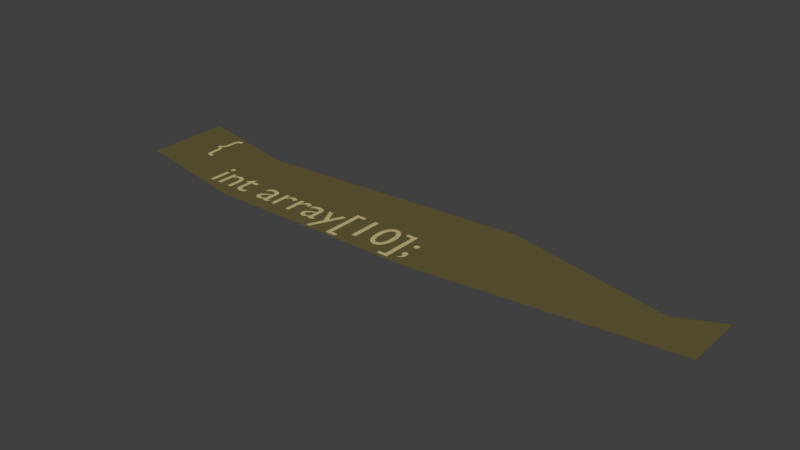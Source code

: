 # Source: 4.blend  (saved by Blender 2.78.0; exported with 4.5.12 LTS)
import bpy
from mathutils import Matrix  # noqa: F401  (used for matrix-valued properties, if any)

bpy.ops.wm.read_factory_settings(use_empty=True)
scene = bpy.context.scene
scene.name = 'Scene'

# ---- collections
col_collection_1 = bpy.data.collections.new('Collection 1'); scene.collection.children.link(col_collection_1)

# ---- materials (node trees are filled in below, after node groups)
mat_material_009 = bpy.data.materials.new('Material.009')
mat_material_009.alpha_threshold = 0.0
mat_material_009.use_transparent_shadow = False
mat_material_009.diffuse_color = (0.5395, 0.4621, 0.2232, 1.0)
mat_material_009.roughness = 0.5
mat_material_010 = bpy.data.materials.new('Material.010')
mat_material_010.alpha_threshold = 0.0
mat_material_010.use_transparent_shadow = False
mat_material_010.diffuse_color = (0.1274, 0.1046, 0.0382, 1.0)
mat_material_010.roughness = 0.5

# ---- material node trees

# ---- world
world_world = bpy.data.worlds.new('World'); scene.world = world_world
world_world.color = (0.05088, 0.05088, 0.05088)
world_world.use_sun_shadow = False
world_world.sun_shadow_jitter_overblur = 0.0
world_world.cycles.sampling_method = 'MANUAL'

# ---- meshes
me_mesh_009 = bpy.data.meshes.new('Mesh.009')
me_mesh_009.from_pydata([(6.361, -4.602, 0.0), (6.36, -4.594, 0.0), (6.359, -4.586, 0.0), (6.356, -4.579, 0.0), (6.353, -4.572, 0.0), (6.348, -4.565, 0.0), (6.343, -4.56, 0.0), (6.338, -4.555, 0.0), (6.331, -4.55, 0.0), (6.324, -4.547, 0.0), (6.317, -4.544, 0.0), (6.309, -4.543, 0.0), (6.301, -4.542, 0.0), (6.293, -4.543, 0.0), (6.285, -4.544, 0.0), (6.278, -4.547, 0.0), (6.271, -4.55, 0.0), (6.264, -4.555, 0.0), (6.259, -4.56, 0.0), (6.254, -4.565, 0.0), (6.249, -4.572, 0.0), (6.246, -4.579, 0.0), (6.243, -4.586, 0.0), (6.242, -4.594, 0.0), (6.241, -4.602, 0.0), (6.242, -4.61, 0.0), (6.243, -4.618, 0.0), (6.246, -4.625, 0.0), (6.249, -4.632, 0.0), (6.254, -4.639, 0.0), (6.259, -4.644, 0.0), (6.264, -4.649, 0.0), (6.271, -4.654, 0.0), (6.278, -4.657, 0.0), (6.285, -4.66, 0.0), (6.293, -4.661, 0.0), (6.301, -4.662, 0.0), (6.309, -4.661, 0.0), (6.317, -4.66, 0.0), (6.324, -4.657, 0.0), (6.331, -4.654, 0.0), (6.338, -4.649, 0.0), (6.343, -4.644, 0.0), (6.348, -4.639, 0.0), (6.353, -4.632, 0.0), (6.356, -4.625, 0.0), (6.359, -4.618, 0.0), (6.36, -4.61, 0.0), (6.253, -5.115, 0.0), (6.271, -5.109, 0.0), (6.287, -5.101, 0.0), (6.302, -5.092, 0.0), (6.315, -5.082, 0.0), (6.327, -5.071, 0.0), (6.338, -5.058, 0.0), (6.347, -5.044, 0.0), (6.354, -5.03, 0.0), (6.36, -5.014, 0.0), (6.364, -4.997, 0.0), (6.366, -4.98, 0.0), (6.367, -4.962, 0.0), (6.366, -4.949, 0.0), (6.365, -4.937, 0.0), (6.362, -4.926, 0.0), (6.359, -4.915, 0.0), (6.354, -4.905, 0.0), (6.349, -4.896, 0.0), (6.343, -4.888, 0.0), (6.336, -4.882, 0.0), (6.328, -4.876, 0.0), (6.319, -4.872, 0.0), (6.31, -4.87, 0.0), (6.3, -4.869, 0.0), (6.292, -4.869, 0.0), (6.284, -4.871, 0.0), (6.276, -4.873, 0.0), (6.269, -4.876, 0.0), (6.263, -4.88, 0.0), (6.257, -4.885, 0.0), (6.252, -4.89, 0.0), (6.248, -4.896, 0.0), (6.245, -4.904, 0.0), (6.242, -4.912, 0.0), (6.241, -4.92, 0.0), (6.24, -4.93, 0.0), (6.24, -4.938, 0.0), (6.242, -4.945, 0.0), (6.244, -4.952, 0.0), (6.247, -4.959, 0.0), (6.25, -4.965, 0.0), (6.255, -4.97, 0.0), (6.259, -4.975, 0.0), (6.265, -4.979, 0.0), (6.271, -4.983, 0.0), (6.278, -4.985, 0.0), (6.285, -4.988, 0.0), (6.293, -4.989, 0.0), (6.293, -4.999, 0.0), (6.294, -5.008, 0.0), (6.293, -5.018, 0.0), (6.293, -5.027, 0.0), (6.291, -5.036, 0.0), (6.289, -5.044, 0.0), (6.286, -5.053, 0.0), (6.282, -5.062, 0.0), (6.277, -5.07, 0.0), (6.27, -5.079, 0.0), (6.262, -5.087, 0.0), (6.253, -5.096, 0.0), (5.873, -5.221, 0.0), (6.106, -5.221, 0.0), (6.106, -4.318, 0.0), (5.873, -4.318, 0.0), (5.873, -4.398, 0.0), (6.01, -4.398, 0.0), (6.01, -5.141, 0.0), (5.873, -5.141, 0.0), (5.829, -4.659, 0.0), (5.827, -4.608, 0.0), (5.822, -4.56, 0.0), (5.813, -4.516, 0.0), (5.801, -4.475, 0.0), (5.786, -4.438, 0.0), (5.769, -4.405, 0.0), (5.748, -4.377, 0.0), (5.725, -4.353, 0.0), (5.699, -4.334, 0.0), (5.671, -4.32, 0.0), (5.641, -4.312, 0.0), (5.609, -4.309, 0.0), (5.577, -4.312, 0.0), (5.547, -4.32, 0.0), (5.519, -4.334, 0.0), (5.493, -4.353, 0.0), (5.47, -4.377, 0.0), (5.45, -4.405, 0.0), (5.432, -4.438, 0.0), (5.417, -4.475, 0.0), (5.405, -4.516, 0.0), (5.396, -4.56, 0.0), (5.391, -4.608, 0.0), (5.389, -4.659, 0.0), (5.391, -4.71, 0.0), (5.396, -4.758, 0.0), (5.405, -4.802, 0.0), (5.417, -4.843, 0.0), (5.432, -4.88, 0.0), (5.45, -4.913, 0.0), (5.47, -4.941, 0.0), (5.493, -4.965, 0.0), (5.519, -4.984, 0.0), (5.547, -4.998, 0.0), (5.577, -5.006, 0.0), (5.609, -5.009, 0.0), (5.641, -5.006, 0.0), (5.671, -4.998, 0.0), (5.699, -4.984, 0.0), (5.725, -4.965, 0.0), (5.748, -4.941, 0.0), (5.768, -4.913, 0.0), (5.786, -4.88, 0.0), (5.801, -4.843, 0.0), (5.813, -4.802, 0.0), (5.822, -4.758, 0.0), (5.827, -4.71, 0.0), (5.731, -4.659, 0.0), (5.73, -4.698, 0.0), (5.727, -4.734, 0.0), (5.723, -4.767, 0.0), (5.716, -4.797, 0.0), (5.708, -4.824, 0.0), (5.699, -4.847, 0.0), (5.687, -4.868, 0.0), (5.674, -4.885, 0.0), (5.66, -4.898, 0.0), (5.644, -4.908, 0.0), (5.627, -4.914, 0.0), (5.609, -4.916, 0.0), (5.591, -4.914, 0.0), (5.574, -4.908, 0.0), (5.558, -4.898, 0.0), (5.544, -4.885, 0.0), (5.531, -4.868, 0.0), (5.52, -4.847, 0.0), (5.51, -4.824, 0.0), (5.502, -4.797, 0.0), (5.495, -4.767, 0.0), (5.491, -4.734, 0.0), (5.488, -4.698, 0.0), (5.487, -4.659, 0.0), (5.488, -4.62, 0.0), (5.491, -4.584, 0.0), (5.495, -4.551, 0.0), (5.502, -4.521, 0.0), (5.51, -4.494, 0.0), (5.519, -4.471, 0.0), (5.531, -4.45, 0.0), (5.544, -4.433, 0.0), (5.558, -4.42, 0.0), (5.574, -4.41, 0.0), (5.591, -4.404, 0.0), (5.609, -4.402, 0.0), (5.627, -4.404, 0.0), (5.644, -4.41, 0.0), (5.66, -4.42, 0.0), (5.674, -4.433, 0.0), (5.687, -4.45, 0.0), (5.699, -4.47, 0.0), (5.708, -4.494, 0.0), (5.716, -4.521, 0.0), (5.723, -4.551, 0.0), (5.727, -4.584, 0.0), (5.73, -4.62, 0.0), (5.159, -4.318, 0.0), (5.061, -4.318, 0.0), (5.061, -5.0, 0.0), (5.159, -5.0, 0.0), (4.845, -4.318, 0.0), (4.612, -4.318, 0.0), (4.612, -5.221, 0.0), (4.845, -5.221, 0.0), (4.845, -5.141, 0.0), (4.708, -5.141, 0.0), (4.708, -4.398, 0.0), (4.845, -4.398, 0.0), (4.526, -4.551, 0.0), (4.426, -4.551, 0.0), (4.31, -4.804, 0.0), (4.189, -4.551, 0.0), (4.088, -4.551, 0.0), (4.262, -4.904, 0.0), (4.109, -5.23, 0.0), (4.208, -5.23, 0.0), (4.072, -4.92, 0.0), (4.067, -4.924, 0.0), (4.062, -4.927, 0.0), (4.057, -4.93, 0.0), (4.053, -4.933, 0.0), (4.049, -4.935, 0.0), (4.044, -4.938, 0.0), (4.04, -4.94, 0.0), (4.037, -4.941, 0.0), (4.033, -4.942, 0.0), (4.03, -4.943, 0.0), (4.027, -4.944, 0.0), (4.025, -4.944, 0.0), (4.022, -4.944, 0.0), (4.02, -4.943, 0.0), (4.018, -4.943, 0.0), (4.016, -4.942, 0.0), (4.014, -4.941, 0.0), (4.012, -4.939, 0.0), (4.011, -4.937, 0.0), (4.01, -4.935, 0.0), (4.009, -4.932, 0.0), (4.008, -4.929, 0.0), (4.008, -4.925, 0.0), (4.008, -4.921, 0.0), (4.008, -4.69, 0.0), (4.007, -4.666, 0.0), (4.002, -4.644, 0.0), (3.995, -4.624, 0.0), (3.986, -4.606, 0.0), (3.974, -4.591, 0.0), (3.961, -4.578, 0.0), (3.945, -4.567, 0.0), (3.928, -4.558, 0.0), (3.909, -4.551, 0.0), (3.889, -4.546, 0.0), (3.867, -4.543, 0.0), (3.845, -4.542, 0.0), (3.829, -4.542, 0.0), (3.814, -4.544, 0.0), (3.799, -4.546, 0.0), (3.785, -4.549, 0.0), (3.772, -4.552, 0.0), (3.759, -4.557, 0.0), (3.747, -4.563, 0.0), (3.736, -4.569, 0.0), (3.725, -4.576, 0.0), (3.715, -4.584, 0.0), (3.705, -4.593, 0.0), (3.696, -4.603, 0.0), (3.696, -4.7, 0.0), (3.707, -4.688, 0.0), (3.718, -4.677, 0.0), (3.729, -4.667, 0.0), (3.741, -4.658, 0.0), (3.753, -4.65, 0.0), (3.765, -4.644, 0.0), (3.777, -4.638, 0.0), (3.789, -4.634, 0.0), (3.801, -4.63, 0.0), (3.813, -4.628, 0.0), (3.826, -4.626, 0.0), (3.838, -4.626, 0.0), (3.851, -4.626, 0.0), (3.863, -4.628, 0.0), (3.873, -4.63, 0.0), (3.883, -4.634, 0.0), (3.891, -4.639, 0.0), (3.899, -4.644, 0.0), (3.905, -4.651, 0.0), (3.91, -4.66, 0.0), (3.914, -4.669, 0.0), (3.917, -4.68, 0.0), (3.918, -4.692, 0.0), (3.919, -4.705, 0.0), (3.919, -4.729, 0.0), (3.84, -4.757, 0.0), (3.822, -4.764, 0.0), (3.804, -4.77, 0.0), (3.786, -4.778, 0.0), (3.768, -4.786, 0.0), (3.752, -4.794, 0.0), (3.737, -4.804, 0.0), (3.723, -4.816, 0.0), (3.711, -4.828, 0.0), (3.701, -4.843, 0.0), (3.693, -4.859, 0.0), (3.689, -4.878, 0.0), (3.687, -4.899, 0.0), (3.688, -4.913, 0.0), (3.691, -4.927, 0.0), (3.695, -4.941, 0.0), (3.701, -4.953, 0.0), (3.708, -4.965, 0.0), (3.717, -4.976, 0.0), (3.728, -4.985, 0.0), (3.739, -4.993, 0.0), (3.752, -5.0, 0.0), (3.766, -5.005, 0.0), (3.781, -5.008, 0.0), (3.797, -5.009, 0.0), (3.807, -5.009, 0.0), (3.817, -5.008, 0.0), (3.828, -5.006, 0.0), (3.838, -5.004, 0.0), (3.848, -5.001, 0.0), (3.858, -4.998, 0.0), (3.868, -4.993, 0.0), (3.878, -4.989, 0.0), (3.888, -4.983, 0.0), (3.898, -4.977, 0.0), (3.908, -4.97, 0.0), (3.918, -4.963, 0.0), (3.92, -4.971, 0.0), (3.923, -4.978, 0.0), (3.927, -4.984, 0.0), (3.931, -4.989, 0.0), (3.935, -4.994, 0.0), (3.94, -4.998, 0.0), (3.946, -5.001, 0.0), (3.953, -5.004, 0.0), (3.96, -5.006, 0.0), (3.968, -5.008, 0.0), (3.977, -5.009, 0.0), (3.986, -5.009, 0.0), (3.993, -5.009, 0.0), (3.999, -5.008, 0.0), (4.005, -5.007, 0.0), (4.012, -5.006, 0.0), (4.018, -5.004, 0.0), (4.024, -5.002, 0.0), (4.031, -4.999, 0.0), (4.038, -4.995, 0.0), (4.045, -4.991, 0.0), (4.053, -4.986, 0.0), (4.062, -4.98, 0.0), (4.072, -4.974, 0.0), (3.919, -4.909, 0.0), (3.913, -4.915, 0.0), (3.907, -4.92, 0.0), (3.901, -4.924, 0.0), (3.894, -4.929, 0.0), (3.888, -4.933, 0.0), (3.882, -4.936, 0.0), (3.875, -4.939, 0.0), (3.868, -4.942, 0.0), (3.862, -4.943, 0.0), (3.855, -4.945, 0.0), (3.848, -4.946, 0.0), (3.841, -4.946, 0.0), (3.832, -4.945, 0.0), (3.823, -4.944, 0.0), (3.815, -4.941, 0.0), (3.808, -4.938, 0.0), (3.801, -4.934, 0.0), (3.795, -4.928, 0.0), (3.79, -4.922, 0.0), (3.785, -4.916, 0.0), (3.782, -4.908, 0.0), (3.779, -4.901, 0.0), (3.778, -4.892, 0.0), (3.777, -4.883, 0.0), (3.778, -4.87, 0.0), (3.782, -4.859, 0.0), (3.789, -4.848, 0.0), (3.797, -4.838, 0.0), (3.807, -4.829, 0.0), (3.82, -4.82, 0.0), (3.833, -4.812, 0.0), (3.848, -4.805, 0.0), (3.865, -4.798, 0.0), (3.882, -4.791, 0.0), (3.9, -4.785, 0.0), (3.919, -4.778, 0.0), (3.334, -4.551, 0.0), (3.334, -5.0, 0.0), (3.423, -5.0, 0.0), (3.423, -4.765, 0.0), (3.424, -4.746, 0.0), (3.427, -4.728, 0.0), (3.431, -4.711, 0.0), (3.438, -4.695, 0.0), (3.445, -4.68, 0.0), (3.455, -4.667, 0.0), (3.465, -4.656, 0.0), (3.477, -4.646, 0.0), (3.489, -4.638, 0.0), (3.503, -4.632, 0.0), (3.517, -4.628, 0.0), (3.532, -4.627, 0.0), (3.538, -4.627, 0.0), (3.544, -4.628, 0.0), (3.55, -4.63, 0.0), (3.557, -4.633, 0.0), (3.564, -4.636, 0.0), (3.571, -4.639, 0.0), (3.579, -4.643, 0.0), (3.586, -4.648, 0.0), (3.594, -4.653, 0.0), (3.601, -4.659, 0.0), (3.608, -4.665, 0.0), (3.615, -4.671, 0.0), (3.662, -4.594, 0.0), (3.653, -4.586, 0.0), (3.644, -4.578, 0.0), (3.635, -4.571, 0.0), (3.626, -4.565, 0.0), (3.617, -4.56, 0.0), (3.608, -4.555, 0.0), (3.599, -4.551, 0.0), (3.591, -4.548, 0.0), (3.582, -4.545, 0.0), (3.573, -4.543, 0.0), (3.564, -4.542, 0.0), (3.555, -4.542, 0.0), (3.544, -4.543, 0.0), (3.534, -4.545, 0.0), (3.523, -4.548, 0.0), (3.513, -4.553, 0.0), (3.502, -4.56, 0.0), (3.491, -4.568, 0.0), (3.48, -4.578, 0.0), (3.469, -4.59, 0.0), (3.458, -4.603, 0.0), (3.447, -4.618, 0.0), (3.436, -4.635, 0.0), (3.425, -4.654, 0.0), (3.423, -4.654, 0.0), (3.423, -4.551, 0.0), (2.938, -4.551, 0.0), (2.938, -5.0, 0.0), (3.027, -5.0, 0.0), (3.027, -4.765, 0.0), (3.028, -4.746, 0.0), (3.031, -4.728, 0.0), (3.035, -4.711, 0.0), (3.042, -4.695, 0.0), (3.049, -4.68, 0.0), (3.059, -4.667, 0.0), (3.069, -4.656, 0.0), (3.081, -4.646, 0.0), (3.093, -4.638, 0.0), (3.107, -4.632, 0.0), (3.121, -4.628, 0.0), (3.136, -4.627, 0.0), (3.142, -4.627, 0.0), (3.148, -4.628, 0.0), (3.154, -4.63, 0.0), (3.161, -4.633, 0.0), (3.168, -4.636, 0.0), (3.175, -4.639, 0.0), (3.183, -4.643, 0.0), (3.19, -4.648, 0.0), (3.198, -4.653, 0.0), (3.205, -4.659, 0.0), (3.212, -4.665, 0.0), (3.219, -4.671, 0.0), (3.266, -4.594, 0.0), (3.257, -4.586, 0.0), (3.248, -4.578, 0.0), (3.239, -4.571, 0.0), (3.23, -4.565, 0.0), (3.221, -4.56, 0.0), (3.212, -4.555, 0.0), (3.203, -4.551, 0.0), (3.195, -4.548, 0.0), (3.186, -4.545, 0.0), (3.177, -4.543, 0.0), (3.168, -4.542, 0.0), (3.159, -4.542, 0.0), (3.148, -4.543, 0.0), (3.138, -4.545, 0.0), (3.127, -4.548, 0.0), (3.117, -4.553, 0.0), (3.106, -4.56, 0.0), (3.095, -4.568, 0.0), (3.084, -4.578, 0.0), (3.073, -4.59, 0.0), (3.062, -4.603, 0.0), (3.051, -4.618, 0.0), (3.04, -4.635, 0.0), (3.029, -4.654, 0.0), (3.027, -4.654, 0.0), (3.027, -4.551, 0.0), (2.853, -4.92, 0.0), (2.848, -4.924, 0.0), (2.843, -4.927, 0.0), (2.838, -4.93, 0.0), (2.834, -4.933, 0.0), (2.83, -4.935, 0.0), (2.825, -4.938, 0.0), (2.821, -4.94, 0.0), (2.818, -4.941, 0.0), (2.814, -4.942, 0.0), (2.811, -4.943, 0.0), (2.808, -4.944, 0.0), (2.806, -4.944, 0.0), (2.803, -4.944, 0.0), (2.801, -4.943, 0.0), (2.799, -4.943, 0.0), (2.797, -4.942, 0.0), (2.795, -4.941, 0.0), (2.793, -4.939, 0.0), (2.792, -4.937, 0.0), (2.791, -4.935, 0.0), (2.79, -4.932, 0.0), (2.789, -4.929, 0.0), (2.789, -4.925, 0.0), (2.789, -4.921, 0.0), (2.789, -4.69, 0.0), (2.788, -4.666, 0.0), (2.783, -4.644, 0.0), (2.776, -4.624, 0.0), (2.767, -4.606, 0.0), (2.755, -4.591, 0.0), (2.742, -4.578, 0.0), (2.726, -4.567, 0.0), (2.709, -4.558, 0.0), (2.69, -4.551, 0.0), (2.67, -4.546, 0.0), (2.648, -4.543, 0.0), (2.626, -4.542, 0.0), (2.61, -4.542, 0.0), (2.595, -4.544, 0.0), (2.58, -4.546, 0.0), (2.566, -4.549, 0.0), (2.553, -4.552, 0.0), (2.54, -4.557, 0.0), (2.528, -4.563, 0.0), (2.517, -4.569, 0.0), (2.506, -4.576, 0.0), (2.496, -4.584, 0.0), (2.486, -4.593, 0.0), (2.477, -4.603, 0.0), (2.477, -4.7, 0.0), (2.488, -4.688, 0.0), (2.499, -4.677, 0.0), (2.51, -4.667, 0.0), (2.522, -4.658, 0.0), (2.534, -4.65, 0.0), (2.546, -4.644, 0.0), (2.558, -4.638, 0.0), (2.57, -4.634, 0.0), (2.582, -4.63, 0.0), (2.594, -4.628, 0.0), (2.607, -4.626, 0.0), (2.619, -4.626, 0.0), (2.632, -4.626, 0.0), (2.644, -4.628, 0.0), (2.654, -4.63, 0.0), (2.664, -4.634, 0.0), (2.672, -4.639, 0.0), (2.68, -4.644, 0.0), (2.686, -4.651, 0.0), (2.691, -4.66, 0.0), (2.695, -4.669, 0.0), (2.698, -4.68, 0.0), (2.699, -4.692, 0.0), (2.7, -4.705, 0.0), (2.7, -4.729, 0.0), (2.621, -4.757, 0.0), (2.603, -4.764, 0.0), (2.585, -4.77, 0.0), (2.567, -4.778, 0.0), (2.549, -4.786, 0.0), (2.533, -4.794, 0.0), (2.518, -4.804, 0.0), (2.504, -4.816, 0.0), (2.492, -4.828, 0.0), (2.482, -4.843, 0.0), (2.474, -4.859, 0.0), (2.47, -4.878, 0.0), (2.468, -4.899, 0.0), (2.469, -4.913, 0.0), (2.472, -4.927, 0.0), (2.476, -4.941, 0.0), (2.482, -4.953, 0.0), (2.489, -4.965, 0.0), (2.498, -4.976, 0.0), (2.509, -4.985, 0.0), (2.52, -4.993, 0.0), (2.533, -5.0, 0.0), (2.547, -5.005, 0.0), (2.562, -5.008, 0.0), (2.578, -5.009, 0.0), (2.588, -5.009, 0.0), (2.598, -5.008, 0.0), (2.609, -5.006, 0.0), (2.619, -5.004, 0.0), (2.629, -5.001, 0.0), (2.639, -4.998, 0.0), (2.649, -4.993, 0.0), (2.659, -4.989, 0.0), (2.669, -4.983, 0.0), (2.679, -4.977, 0.0), (2.689, -4.97, 0.0), (2.699, -4.963, 0.0), (2.701, -4.971, 0.0), (2.704, -4.978, 0.0), (2.708, -4.984, 0.0), (2.712, -4.989, 0.0), (2.716, -4.994, 0.0), (2.721, -4.998, 0.0), (2.727, -5.001, 0.0), (2.734, -5.004, 0.0), (2.741, -5.006, 0.0), (2.749, -5.008, 0.0), (2.758, -5.009, 0.0), (2.767, -5.009, 0.0), (2.774, -5.009, 0.0), (2.78, -5.008, 0.0), (2.786, -5.007, 0.0), (2.793, -5.006, 0.0), (2.799, -5.004, 0.0), (2.805, -5.002, 0.0), (2.812, -4.999, 0.0), (2.819, -4.995, 0.0), (2.826, -4.991, 0.0), (2.834, -4.986, 0.0), (2.843, -4.98, 0.0), (2.853, -4.974, 0.0), (2.7, -4.909, 0.0), (2.694, -4.915, 0.0), (2.688, -4.92, 0.0), (2.682, -4.924, 0.0), (2.675, -4.929, 0.0), (2.669, -4.933, 0.0), (2.663, -4.936, 0.0), (2.656, -4.939, 0.0), (2.649, -4.942, 0.0), (2.643, -4.943, 0.0), (2.636, -4.945, 0.0), (2.629, -4.946, 0.0), (2.622, -4.946, 0.0), (2.613, -4.945, 0.0), (2.604, -4.944, 0.0), (2.596, -4.941, 0.0), (2.589, -4.938, 0.0), (2.582, -4.934, 0.0), (2.576, -4.928, 0.0), (2.571, -4.922, 0.0), (2.566, -4.916, 0.0), (2.563, -4.908, 0.0), (2.56, -4.901, 0.0), (2.559, -4.892, 0.0), (2.558, -4.883, 0.0), (2.559, -4.87, 0.0), (2.563, -4.859, 0.0), (2.569, -4.848, 0.0), (2.578, -4.838, 0.0), (2.588, -4.829, 0.0), (2.601, -4.82, 0.0), (2.614, -4.812, 0.0), (2.629, -4.805, 0.0), (2.646, -4.798, 0.0), (2.663, -4.791, 0.0), (2.681, -4.785, 0.0), (2.7, -4.778, 0.0), (1.998, -4.458, 0.0), (1.831, -4.621, 0.0), (1.831, -4.631, 0.0), (1.909, -4.631, 0.0), (1.909, -4.868, 0.0), (1.91, -4.888, 0.0), (1.913, -4.907, 0.0), (1.918, -4.924, 0.0), (1.925, -4.941, 0.0), (1.934, -4.955, 0.0), (1.946, -4.969, 0.0), (1.959, -4.981, 0.0), (1.974, -4.99, 0.0), (1.991, -4.998, 0.0), (2.011, -5.004, 0.0), (2.032, -5.008, 0.0), (2.055, -5.009, 0.0), (2.063, -5.009, 0.0), (2.071, -5.008, 0.0), (2.08, -5.007, 0.0), (2.089, -5.005, 0.0), (2.099, -5.003, 0.0), (2.108, -5.0, 0.0), (2.118, -4.998, 0.0), (2.128, -4.994, 0.0), (2.137, -4.991, 0.0), (2.146, -4.987, 0.0), (2.155, -4.983, 0.0), (2.163, -4.979, 0.0), (2.163, -4.896, 0.0), (2.154, -4.901, 0.0), (2.145, -4.906, 0.0), (2.137, -4.91, 0.0), (2.128, -4.914, 0.0), (2.119, -4.918, 0.0), (2.111, -4.921, 0.0), (2.103, -4.923, 0.0), (2.094, -4.925, 0.0), (2.086, -4.927, 0.0), (2.078, -4.928, 0.0), (2.07, -4.929, 0.0), (2.062, -4.929, 0.0), (2.055, -4.929, 0.0), (2.048, -4.928, 0.0), (2.041, -4.926, 0.0), (2.034, -4.923, 0.0), (2.027, -4.92, 0.0), (2.02, -4.915, 0.0), (2.014, -4.909, 0.0), (2.009, -4.902, 0.0), (2.004, -4.894, 0.0), (2.001, -4.884, 0.0), (1.999, -4.873, 0.0), (1.998, -4.861, 0.0), (1.998, -4.631, 0.0), (2.14, -4.631, 0.0), (2.14, -4.551, 0.0), (1.998, -4.551, 0.0), (1.481, -4.551, 0.0), (1.392, -4.551, 0.0), (1.392, -5.0, 0.0), (1.481, -5.0, 0.0), (1.481, -4.678, 0.0), (1.491, -4.667, 0.0), (1.501, -4.657, 0.0), (1.511, -4.648, 0.0), (1.52, -4.64, 0.0), (1.529, -4.634, 0.0), (1.538, -4.628, 0.0), (1.547, -4.623, 0.0), (1.556, -4.619, 0.0), (1.565, -4.617, 0.0), (1.574, -4.615, 0.0), (1.583, -4.613, 0.0), (1.593, -4.613, 0.0), (1.606, -4.614, 0.0), (1.618, -4.616, 0.0), (1.63, -4.621, 0.0), (1.64, -4.627, 0.0), (1.649, -4.634, 0.0), (1.657, -4.643, 0.0), (1.664, -4.653, 0.0), (1.67, -4.664, 0.0), (1.675, -4.677, 0.0), (1.678, -4.691, 0.0), (1.68, -4.706, 0.0), (1.681, -4.722, 0.0), (1.681, -5.0, 0.0), (1.77, -5.0, 0.0), (1.77, -4.723, 0.0), (1.769, -4.694, 0.0), (1.765, -4.667, 0.0), (1.758, -4.643, 0.0), (1.749, -4.621, 0.0), (1.738, -4.603, 0.0), (1.725, -4.586, 0.0), (1.711, -4.573, 0.0), (1.694, -4.562, 0.0), (1.677, -4.553, 0.0), (1.658, -4.547, 0.0), (1.638, -4.543, 0.0), (1.617, -4.542, 0.0), (1.605, -4.543, 0.0), (1.592, -4.544, 0.0), (1.58, -4.547, 0.0), (1.568, -4.55, 0.0), (1.556, -4.555, 0.0), (1.544, -4.56, 0.0), (1.533, -4.566, 0.0), (1.522, -4.573, 0.0), (1.511, -4.581, 0.0), (1.501, -4.59, 0.0), (1.492, -4.6, 0.0), (1.483, -4.61, 0.0), (1.481, -4.61, 0.0), (1.266, -4.551, 0.0), (1.177, -4.551, 0.0), (1.177, -5.0, 0.0), (1.266, -5.0, 0.0), (1.275, -4.415, 0.0), (1.275, -4.408, 0.0), (1.273, -4.401, 0.0), (1.271, -4.394, 0.0), (1.268, -4.388, 0.0), (1.264, -4.383, 0.0), (1.259, -4.378, 0.0), (1.254, -4.373, 0.0), (1.249, -4.369, 0.0), (1.243, -4.366, 0.0), (1.236, -4.364, 0.0), (1.229, -4.362, 0.0), (1.222, -4.362, 0.0), (1.215, -4.362, 0.0), (1.208, -4.364, 0.0), (1.201, -4.366, 0.0), (1.195, -4.369, 0.0), (1.19, -4.373, 0.0), (1.185, -4.378, 0.0), (1.18, -4.383, 0.0), (1.176, -4.388, 0.0), (1.173, -4.394, 0.0), (1.171, -4.401, 0.0), (1.169, -4.408, 0.0), (1.169, -4.415, 0.0), (1.169, -4.422, 0.0), (1.171, -4.429, 0.0), (1.173, -4.436, 0.0), (1.176, -4.442, 0.0), (1.18, -4.447, 0.0), (1.185, -4.452, 0.0), (1.19, -4.457, 0.0), (1.195, -4.461, 0.0), (1.201, -4.464, 0.0), (1.208, -4.466, 0.0), (1.215, -4.468, 0.0), (1.222, -4.468, 0.0), (1.229, -4.468, 0.0), (1.236, -4.466, 0.0), (1.243, -4.464, 0.0), (1.249, -4.461, 0.0), (1.254, -4.457, 0.0), (1.259, -4.452, 0.0), (1.264, -4.447, 0.0), (1.268, -4.442, 0.0), (1.271, -4.436, 0.0), (1.273, -4.429, 0.0), (1.275, -4.422, 0.0), (0.028, -3.781, 0.0), (0.04721, -3.782, 0.0), (0.06395, -3.786, 0.0), (0.07838, -3.792, 0.0), (0.09063, -3.801, 0.0), (0.1009, -3.811, 0.0), (0.1093, -3.824, 0.0), (0.1159, -3.839, 0.0), (0.121, -3.856, 0.0), (0.1248, -3.875, 0.0), (0.1272, -3.897, 0.0), (0.1286, -3.919, 0.0), (0.129, -3.944, 0.0), (0.129, -4.032, 0.0), (0.1298, -4.06, 0.0), (0.1321, -4.085, 0.0), (0.1361, -4.109, 0.0), (0.142, -4.13, 0.0), (0.1499, -4.148, 0.0), (0.1599, -4.164, 0.0), (0.1721, -4.178, 0.0), (0.1866, -4.19, 0.0), (0.2037, -4.199, 0.0), (0.2233, -4.205, 0.0), (0.2457, -4.209, 0.0), (0.271, -4.21, 0.0), (0.31, -4.21, 0.0), (0.31, -4.134, 0.0), (0.295, -4.134, 0.0), (0.2786, -4.134, 0.0), (0.2645, -4.132, 0.0), (0.2523, -4.13, 0.0), (0.2421, -4.126, 0.0), (0.2336, -4.121, 0.0), (0.2268, -4.115, 0.0), (0.2213, -4.106, 0.0), (0.2172, -4.096, 0.0), (0.2143, -4.084, 0.0), (0.2124, -4.069, 0.0), (0.2113, -4.052, 0.0), (0.211, -4.033, 0.0), (0.211, -3.961, 0.0), (0.2104, -3.929, 0.0), (0.2087, -3.9, 0.0), (0.2056, -3.874, 0.0), (0.2012, -3.851, 0.0), (0.1954, -3.831, 0.0), (0.1881, -3.812, 0.0), (0.1793, -3.796, 0.0), (0.1688, -3.782, 0.0), (0.1566, -3.77, 0.0), (0.1426, -3.759, 0.0), (0.1268, -3.749, 0.0), (0.109, -3.741, 0.0), (0.1268, -3.733, 0.0), (0.1426, -3.723, 0.0), (0.1566, -3.712, 0.0), (0.1688, -3.7, 0.0), (0.1793, -3.686, 0.0), (0.1881, -3.67, 0.0), (0.1954, -3.651, 0.0), (0.2012, -3.631, 0.0), (0.2056, -3.608, 0.0), (0.2087, -3.582, 0.0), (0.2104, -3.553, 0.0), (0.211, -3.521, 0.0), (0.211, -3.449, 0.0), (0.2113, -3.43, 0.0), (0.2124, -3.413, 0.0), (0.2143, -3.398, 0.0), (0.2172, -3.386, 0.0), (0.2213, -3.376, 0.0), (0.2268, -3.367, 0.0), (0.2336, -3.361, 0.0), (0.2421, -3.356, 0.0), (0.2523, -3.352, 0.0), (0.2645, -3.35, 0.0), (0.2786, -3.348, 0.0), (0.295, -3.348, 0.0), (0.31, -3.348, 0.0), (0.31, -3.272, 0.0), (0.271, -3.272, 0.0), (0.2457, -3.273, 0.0), (0.2233, -3.277, 0.0), (0.2037, -3.283, 0.0), (0.1866, -3.292, 0.0), (0.1721, -3.304, 0.0), (0.1599, -3.317, 0.0), (0.1499, -3.334, 0.0), (0.142, -3.352, 0.0), (0.1361, -3.373, 0.0), (0.1321, -3.397, 0.0), (0.1298, -3.422, 0.0), (0.129, -3.45, 0.0), (0.129, -3.538, 0.0), (0.1286, -3.563, 0.0), (0.1272, -3.585, 0.0), (0.1248, -3.606, 0.0), (0.121, -3.626, 0.0), (0.1159, -3.643, 0.0), (0.1093, -3.658, 0.0), (0.1009, -3.671, 0.0), (0.09063, -3.681, 0.0), (0.07838, -3.69, 0.0), (0.06395, -3.696, 0.0), (0.04721, -3.7, 0.0), (0.028, -3.701, 0.0), (-0.8529, -2.931, -0.01001), (11.85, -3.373, -0.01001), (1.557, -3.443, -0.01001), (7.361, -3.03, -0.01001), (10.92, -3.816, -0.01001), (-0.8529, -4.761, -0.01001), (11.85, -4.682, -0.01001), (1.911, -5.292, -0.01001), (6.534, -5.272, -0.01001)], [], [(73, 71, 72), (74, 71, 73), (74, 70, 71), (75, 70, 74), (75, 69, 70), (76, 69, 75), (77, 69, 76), (77, 68, 69), (78, 68, 77), (78, 67, 68), (79, 67, 78), (79, 66, 67), (80, 66, 79), (80, 65, 66), (81, 65, 80), (82, 65, 81), (82, 64, 65), (83, 64, 82), (83, 63, 64), (84, 63, 83), (84, 62, 63), (85, 62, 84), (85, 61, 62), (86, 61, 85), (87, 61, 86), (87, 60, 61), (88, 60, 87), (89, 60, 88), (89, 59, 60), (90, 59, 89), (91, 59, 90), (92, 59, 91), (93, 59, 92), (93, 58, 59), (94, 58, 93), (95, 58, 94), (96, 58, 95), (97, 58, 96), (97, 57, 58), (98, 57, 97), (99, 57, 98), (99, 56, 57), (100, 56, 99), (101, 56, 100), (101, 55, 56), (102, 55, 101), (102, 54, 55), (103, 54, 102), (104, 54, 103), (104, 53, 54), (105, 53, 104), (106, 53, 105), (106, 52, 53), (107, 52, 106), (107, 51, 52), (108, 51, 107), (108, 50, 51), (48, 50, 108), (48, 49, 50), (13, 11, 12), (13, 10, 11), (14, 10, 13), (14, 9, 10), (15, 9, 14), (15, 8, 9), (16, 8, 15), (16, 7, 8), (17, 7, 16), (17, 6, 7), (18, 6, 17), (18, 5, 6), (19, 5, 18), (19, 4, 5), (20, 4, 19), (20, 3, 4), (21, 3, 20), (21, 2, 3), (22, 2, 21), (22, 1, 2), (23, 1, 22), (23, 0, 1), (24, 0, 23), (25, 0, 24), (25, 47, 0), (25, 46, 47), (26, 46, 25), (26, 45, 46), (27, 45, 26), (27, 44, 45), (28, 44, 27), (28, 43, 44), (29, 43, 28), (29, 42, 43), (30, 42, 29), (30, 41, 42), (31, 41, 30), (31, 40, 41), (32, 40, 31), (32, 39, 40), (33, 39, 32), (33, 38, 39), (34, 38, 33), (34, 37, 38), (35, 37, 34), (35, 36, 37), (113, 111, 112), (113, 114, 111), (114, 110, 111), (115, 110, 114), (109, 115, 116), (109, 110, 115), (130, 128, 129), (130, 127, 128), (131, 127, 130), (131, 126, 127), (132, 126, 131), (132, 125, 126), (133, 125, 132), (133, 124, 125), (134, 124, 133), (134, 123, 124), (135, 201, 134), (201, 123, 134), (135, 200, 201), (202, 123, 201), (203, 123, 202), (135, 199, 200), (203, 122, 123), (136, 199, 135), (204, 122, 203), (136, 198, 199), (205, 122, 204), (136, 197, 198), (206, 122, 205), (136, 196, 197), (206, 121, 122), (137, 196, 136), (207, 121, 206), (137, 195, 196), (208, 121, 207), (137, 194, 195), (208, 120, 121), (138, 194, 137), (209, 120, 208), (138, 193, 194), (209, 119, 120), (139, 193, 138), (210, 119, 209), (139, 192, 193), (211, 119, 210), (139, 191, 192), (211, 118, 119), (140, 191, 139), (212, 118, 211), (140, 190, 191), (212, 117, 118), (141, 190, 140), (165, 117, 212), (141, 189, 190), (142, 189, 141), (142, 188, 189), (166, 117, 165), (166, 164, 117), (167, 164, 166), (142, 187, 188), (167, 163, 164), (143, 187, 142), (168, 163, 167), (143, 186, 187), (168, 162, 163), (144, 186, 143), (169, 162, 168), (144, 185, 186), (170, 162, 169), (144, 184, 185), (170, 161, 162), (145, 184, 144), (171, 161, 170), (145, 183, 184), (171, 160, 161), (146, 183, 145), (172, 160, 171), (146, 182, 183), (173, 160, 172), (146, 181, 182), (173, 159, 160), (147, 181, 146), (174, 159, 173), (147, 180, 181), (175, 159, 174), (147, 179, 180), (176, 159, 175), (147, 178, 179), (176, 158, 159), (148, 178, 147), (177, 158, 176), (148, 177, 178), (148, 158, 177), (148, 157, 158), (149, 157, 148), (149, 156, 157), (150, 156, 149), (150, 155, 156), (151, 155, 150), (151, 154, 155), (152, 154, 151), (152, 153, 154), (215, 213, 214), (215, 216, 213), (219, 223, 218), (223, 217, 218), (223, 224, 217), (219, 222, 223), (219, 221, 222), (219, 220, 221), (230, 228, 229), (230, 227, 228), (227, 225, 226), (227, 232, 225), (230, 232, 227), (231, 232, 230), (271, 269, 270), (272, 269, 271), (272, 268, 269), (273, 268, 272), (274, 268, 273), (274, 267, 268), (275, 267, 274), (275, 266, 267), (276, 266, 275), (277, 266, 276), (277, 265, 266), (278, 265, 277), (278, 264, 265), (279, 264, 278), (280, 264, 279), (280, 263, 264), (281, 263, 280), (281, 262, 263), (282, 262, 281), (283, 284, 282), (284, 285, 282), (285, 286, 282), (286, 287, 282), (287, 288, 282), (288, 289, 282), (289, 290, 282), (290, 291, 282), (291, 292, 282), (292, 293, 282), (293, 262, 282), (293, 294, 262), (294, 295, 262), (295, 261, 262), (295, 296, 261), (296, 260, 261), (297, 260, 296), (298, 260, 297), (299, 260, 298), (300, 260, 299), (301, 260, 300), (301, 259, 260), (302, 259, 301), (303, 259, 302), (304, 259, 303), (304, 258, 259), (305, 258, 304), (306, 258, 305), (306, 257, 258), (307, 257, 306), (308, 257, 307), (309, 406, 308), (406, 257, 308), (310, 406, 309), (311, 406, 310), (312, 406, 311), (313, 406, 312), (313, 405, 406), (370, 257, 406), (313, 404, 405), (314, 404, 313), (314, 403, 404), (315, 403, 314), (315, 402, 403), (316, 402, 315), (316, 401, 402), (316, 400, 401), (317, 400, 316), (317, 399, 400), (318, 399, 317), (318, 398, 399), (318, 397, 398), (319, 397, 318), (319, 396, 397), (319, 395, 396), (320, 395, 319), (320, 394, 395), (321, 394, 320), (321, 393, 394), (321, 392, 393), (322, 392, 321), (322, 391, 392), (322, 390, 391), (371, 257, 370), (323, 390, 322), (372, 257, 371), (323, 389, 390), (373, 257, 372), (234, 369, 233), (373, 256, 257), (323, 388, 389), (235, 369, 234), (374, 256, 373), (374, 255, 256), (236, 369, 235), (324, 388, 323), (324, 387, 388), (374, 254, 255), (375, 254, 374), (237, 369, 236), (375, 253, 254), (376, 253, 375), (238, 369, 237), (324, 386, 387), (376, 252, 253), (239, 369, 238), (377, 252, 376), (377, 251, 252), (240, 369, 239), (324, 385, 386), (377, 250, 251), (378, 250, 377), (241, 369, 240), (378, 249, 250), (325, 385, 324), (242, 369, 241), (325, 384, 385), (379, 249, 378), (379, 248, 249), (243, 369, 242), (379, 247, 248), (244, 369, 243), (380, 247, 379), (380, 246, 247), (245, 369, 244), (380, 245, 246), (325, 383, 384), (380, 369, 245), (381, 369, 380), (325, 382, 383), (382, 369, 381), (325, 345, 382), (345, 369, 382), (326, 345, 325), (326, 344, 345), (346, 369, 345), (327, 344, 326), (327, 343, 344), (347, 369, 346), (347, 368, 369), (328, 343, 327), (328, 342, 343), (348, 368, 347), (348, 367, 368), (328, 341, 342), (349, 367, 348), (329, 341, 328), (349, 366, 367), (329, 340, 341), (350, 366, 349), (350, 365, 366), (330, 340, 329), (330, 339, 340), (351, 365, 350), (351, 364, 365), (330, 338, 339), (352, 364, 351), (352, 363, 364), (331, 338, 330), (331, 337, 338), (353, 363, 352), (353, 362, 363), (331, 336, 337), (353, 361, 362), (354, 361, 353), (332, 336, 331), (354, 360, 361), (332, 335, 336), (355, 360, 354), (355, 359, 360), (332, 334, 335), (356, 359, 355), (333, 334, 332), (356, 358, 359), (357, 358, 356), (448, 446, 447), (448, 445, 446), (449, 445, 448), (449, 444, 445), (450, 444, 449), (450, 443, 444), (450, 442, 443), (451, 442, 450), (451, 441, 442), (408, 461, 407), (408, 460, 461), (452, 441, 451), (452, 440, 441), (452, 439, 440), (453, 439, 452), (453, 438, 439), (454, 438, 453), (454, 437, 438), (454, 436, 437), (455, 436, 454), (455, 435, 436), (456, 435, 455), (456, 425, 435), (425, 426, 435), (426, 427, 435), (427, 428, 435), (428, 429, 435), (429, 430, 435), (430, 431, 435), (431, 432, 435), (432, 433, 435), (433, 434, 435), (457, 423, 456), (423, 424, 456), (424, 425, 456), (458, 421, 457), (421, 422, 457), (422, 423, 457), (458, 420, 421), (458, 419, 420), (459, 419, 458), (459, 418, 419), (459, 417, 418), (408, 459, 460), (408, 413, 459), (413, 414, 459), (414, 415, 459), (415, 416, 459), (416, 417, 459), (408, 412, 413), (408, 411, 412), (408, 410, 411), (408, 409, 410), (503, 501, 502), (503, 500, 501), (504, 500, 503), (504, 499, 500), (505, 499, 504), (505, 498, 499), (505, 497, 498), (506, 497, 505), (506, 496, 497), (463, 516, 462), (463, 515, 516), (507, 496, 506), (507, 495, 496), (507, 494, 495), (508, 494, 507), (508, 493, 494), (509, 493, 508), (509, 492, 493), (509, 491, 492), (510, 491, 509), (510, 490, 491), (511, 490, 510), (511, 480, 490), (480, 481, 490), (481, 482, 490), (482, 483, 490), (483, 484, 490), (484, 485, 490), (485, 486, 490), (486, 487, 490), (487, 488, 490), (488, 489, 490), (512, 478, 511), (478, 479, 511), (479, 480, 511), (513, 476, 512), (476, 477, 512), (477, 478, 512), (513, 475, 476), (513, 474, 475), (514, 474, 513), (514, 473, 474), (514, 472, 473), (463, 514, 515), (463, 468, 514), (468, 469, 514), (469, 470, 514), (470, 471, 514), (471, 472, 514), (463, 467, 468), (463, 466, 467), (463, 465, 466), (463, 464, 465), (555, 553, 554), (556, 553, 555), (556, 552, 553), (557, 552, 556), (558, 552, 557), (558, 551, 552), (559, 551, 558), (559, 550, 551), (560, 550, 559), (561, 550, 560), (561, 549, 550), (562, 549, 561), (562, 548, 549), (563, 548, 562), (564, 548, 563), (564, 547, 548), (565, 547, 564), (565, 546, 547), (566, 546, 565), (567, 568, 566), (568, 569, 566), (569, 570, 566), (570, 571, 566), (571, 572, 566), (572, 573, 566), (573, 574, 566), (574, 575, 566), (575, 576, 566), (576, 577, 566), (577, 546, 566), (577, 578, 546), (578, 579, 546), (579, 545, 546), (579, 580, 545), (580, 544, 545), (581, 544, 580), (582, 544, 581), (583, 544, 582), (584, 544, 583), (585, 544, 584), (585, 543, 544), (586, 543, 585), (587, 543, 586), (588, 543, 587), (588, 542, 543), (589, 542, 588), (590, 542, 589), (590, 541, 542), (591, 541, 590), (592, 541, 591), (593, 690, 592), (690, 541, 592), (594, 690, 593), (595, 690, 594), (596, 690, 595), (597, 690, 596), (597, 689, 690), (654, 541, 690), (597, 688, 689), (598, 688, 597), (598, 687, 688), (599, 687, 598), (599, 686, 687), (600, 686, 599), (600, 685, 686), (600, 684, 685), (601, 684, 600), (601, 683, 684), (602, 683, 601), (602, 682, 683), (602, 681, 682), (603, 681, 602), (603, 680, 681), (603, 679, 680), (604, 679, 603), (604, 678, 679), (605, 678, 604), (605, 677, 678), (605, 676, 677), (606, 676, 605), (606, 675, 676), (606, 674, 675), (655, 541, 654), (607, 674, 606), (656, 541, 655), (607, 673, 674), (657, 541, 656), (518, 653, 517), (657, 540, 541), (607, 672, 673), (519, 653, 518), (658, 540, 657), (658, 539, 540), (520, 653, 519), (608, 672, 607), (608, 671, 672), (658, 538, 539), (659, 538, 658), (521, 653, 520), (659, 537, 538), (660, 537, 659), (522, 653, 521), (608, 670, 671), (660, 536, 537), (523, 653, 522), (661, 536, 660), (661, 535, 536), (524, 653, 523), (608, 669, 670), (661, 534, 535), (662, 534, 661), (525, 653, 524), (662, 533, 534), (609, 669, 608), (526, 653, 525), (609, 668, 669), (663, 533, 662), (663, 532, 533), (527, 653, 526), (663, 531, 532), (528, 653, 527), (664, 531, 663), (664, 530, 531), (529, 653, 528), (664, 529, 530), (609, 667, 668), (664, 653, 529), (665, 653, 664), (609, 666, 667), (666, 653, 665), (609, 629, 666), (629, 653, 666), (610, 629, 609), (610, 628, 629), (630, 653, 629), (611, 628, 610), (611, 627, 628), (631, 653, 630), (631, 652, 653), (612, 627, 611), (612, 626, 627), (632, 652, 631), (632, 651, 652), (612, 625, 626), (633, 651, 632), (613, 625, 612), (633, 650, 651), (613, 624, 625), (634, 650, 633), (634, 649, 650), (614, 624, 613), (614, 623, 624), (635, 649, 634), (635, 648, 649), (614, 622, 623), (636, 648, 635), (636, 647, 648), (615, 622, 614), (615, 621, 622), (637, 647, 636), (637, 646, 647), (615, 620, 621), (637, 645, 646), (638, 645, 637), (616, 620, 615), (638, 644, 645), (616, 619, 620), (639, 644, 638), (639, 643, 644), (616, 618, 619), (640, 643, 639), (617, 618, 616), (640, 642, 643), (641, 642, 640), (692, 748, 691), (692, 747, 748), (692, 746, 747), (693, 746, 692), (694, 746, 693), (695, 745, 694), (745, 746, 694), (695, 744, 745), (695, 743, 744), (696, 743, 695), (696, 742, 743), (696, 741, 742), (697, 741, 696), (697, 740, 741), (721, 719, 720), (722, 719, 721), (697, 739, 740), (723, 719, 722), (698, 739, 697), (698, 738, 739), (724, 719, 723), (725, 719, 724), (698, 737, 738), (726, 719, 725), (698, 736, 737), (727, 719, 726), (698, 735, 736), (728, 719, 727), (699, 735, 698), (729, 719, 728), (699, 734, 735), (730, 719, 729), (699, 733, 734), (731, 719, 730), (699, 732, 733), (732, 719, 731), (699, 719, 732), (700, 719, 699), (701, 719, 700), (702, 719, 701), (702, 718, 719), (703, 718, 702), (703, 717, 718), (703, 716, 717), (704, 716, 703), (704, 715, 716), (704, 714, 715), (704, 713, 714), (705, 713, 704), (705, 712, 713), (705, 711, 712), (706, 711, 705), (706, 710, 711), (706, 709, 710), (707, 709, 706), (707, 708, 709), (793, 791, 792), (794, 791, 793), (794, 790, 791), (795, 790, 794), (796, 790, 795), (796, 789, 790), (797, 789, 796), (751, 749, 750), (751, 805, 749), (797, 788, 789), (798, 788, 797), (799, 788, 798), (799, 787, 788), (800, 787, 799), (800, 786, 787), (801, 786, 800), (802, 786, 801), (802, 785, 786), (803, 785, 802), (804, 785, 803), (804, 765, 785), (765, 784, 785), (751, 804, 805), (751, 753, 804), (753, 754, 804), (754, 755, 804), (755, 756, 804), (756, 757, 804), (757, 758, 804), (758, 759, 804), (759, 760, 804), (760, 761, 804), (761, 762, 804), (762, 763, 804), (763, 764, 804), (764, 765, 804), (766, 784, 765), (767, 784, 766), (768, 784, 767), (769, 784, 768), (769, 783, 784), (770, 783, 769), (771, 783, 770), (772, 783, 771), (772, 782, 783), (773, 782, 772), (774, 782, 773), (774, 781, 782), (775, 781, 774), (751, 752, 753), (776, 781, 775), (776, 780, 781), (777, 780, 776), (778, 780, 777), (778, 779, 780), (823, 821, 822), (823, 820, 821), (824, 820, 823), (824, 819, 820), (825, 819, 824), (825, 818, 819), (826, 818, 825), (826, 817, 818), (827, 817, 826), (827, 816, 817), (828, 816, 827), (828, 815, 816), (829, 815, 828), (829, 814, 815), (830, 814, 829), (830, 813, 814), (831, 813, 830), (831, 812, 813), (832, 812, 831), (832, 811, 812), (833, 811, 832), (833, 810, 811), (834, 810, 833), (835, 810, 834), (835, 857, 810), (835, 856, 857), (836, 856, 835), (836, 855, 856), (837, 855, 836), (837, 854, 855), (838, 854, 837), (838, 853, 854), (839, 853, 838), (839, 852, 853), (840, 852, 839), (840, 851, 852), (841, 851, 840), (841, 850, 851), (842, 850, 841), (842, 849, 850), (843, 849, 842), (843, 848, 849), (844, 848, 843), (844, 847, 848), (845, 847, 844), (845, 846, 847), (808, 806, 807), (808, 809, 806), (940, 938, 939), (940, 937, 938), (941, 937, 940), (942, 937, 941), (943, 937, 942), (944, 937, 943), (945, 937, 944), (946, 937, 945), (947, 935, 946), (935, 936, 946), (936, 937, 946), (947, 934, 935), (947, 933, 934), (947, 932, 933), (948, 932, 947), (948, 931, 932), (948, 930, 931), (948, 929, 930), (949, 929, 948), (949, 928, 929), (949, 927, 928), (950, 927, 949), (950, 926, 927), (950, 925, 926), (951, 925, 950), (951, 924, 925), (951, 923, 924), (952, 923, 951), (952, 922, 923), (953, 922, 952), (953, 921, 922), (954, 921, 953), (954, 920, 921), (955, 920, 954), (956, 920, 955), (956, 919, 920), (957, 919, 956), (957, 918, 919), (958, 918, 957), (958, 917, 918), (959, 917, 958), (959, 916, 917), (960, 916, 959), (961, 916, 960), (961, 915, 916), (962, 915, 961), (963, 915, 962), (964, 915, 963), (964, 914, 915), (858, 914, 964), (858, 913, 914), (858, 911, 913), (911, 912, 913), (858, 910, 911), (858, 909, 910), (858, 908, 909), (858, 907, 908), (859, 907, 858), (860, 907, 859), (860, 906, 907), (861, 906, 860), (862, 906, 861), (862, 905, 906), (863, 905, 862), (864, 905, 863), (864, 904, 905), (865, 904, 864), (865, 903, 904), (866, 903, 865), (866, 902, 903), (867, 902, 866), (867, 901, 902), (868, 901, 867), (869, 901, 868), (869, 900, 901), (870, 900, 869), (870, 899, 900), (871, 899, 870), (871, 898, 899), (872, 898, 871), (872, 897, 898), (872, 896, 897), (873, 896, 872), (873, 895, 896), (873, 894, 895), (874, 894, 873), (874, 893, 894), (874, 892, 893), (875, 892, 874), (875, 891, 892), (875, 890, 891), (875, 889, 890), (876, 889, 875), (876, 888, 889), (876, 887, 888), (876, 886, 887), (876, 885, 886), (876, 884, 885), (877, 884, 876), (878, 884, 877), (879, 884, 878), (880, 884, 879), (881, 884, 880), (882, 884, 881), (883, 884, 882), (970, 972, 973, 971, 966, 969, 968, 967, 965)])
me_mesh_009.polygons.foreach_set('material_index', [0, 0, 0, 0, 0, 0, 0, 0, 0, 0, 0, 0, 0, 0, 0, 0, 0, 0, 0, 0, 0, 0, 0, 0, 0, 0, 0, 0, 0, 0, 0, 0, 0, 0, 0, 0, 0, 0, 0, 0, 0, 0, 0, 0, 0, 0, 0, 0, 0, 0, 0, 0, 0, 0, 0, 0, 0, 0, 0, 0, 0, 0, 0, 0, 0, 0, 0, 0, 0, 0, 0, 0, 0, 0, 0, 0, 0, 0, 0, 0, 0, 0, 0, 0, 0, 0, 0, 0, 0, 0, 0, 0, 0, 0, 0, 0, 0, 0, 0, 0, 0, 0, 0, 0, 0, 0, 0, 0, 0, 0, 0, 0, 0, 0, 0, 0, 0, 0, 0, 0, 0, 0, 0, 0, 0, 0, 0, 0, 0, 0, 0, 0, 0, 0, 0, 0, 0, 0, 0, 0, 0, 0, 0, 0, 0, 0, 0, 0, 0, 0, 0, 0, 0, 0, 0, 0, 0, 0, 0, 0, 0, 0, 0, 0, 0, 0, 0, 0, 0, 0, 0, 0, 0, 0, 0, 0, 0, 0, 0, 0, 0, 0, 0, 0, 0, 0, 0, 0, 0, 0, 0, 0, 0, 0, 0, 0, 0, 0, 0, 0, 0, 0, 0, 0, 0, 0, 0, 0, 0, 0, 0, 0, 0, 0, 0, 0, 0, 0, 0, 0, 0, 0, 0, 0, 0, 0, 0, 0, 0, 0, 0, 0, 0, 0, 0, 0, 0, 0, 0, 0, 0, 0, 0, 0, 0, 0, 0, 0, 0, 0, 0, 0, 0, 0, 0, 0, 0, 0, 0, 0, 0, 0, 0, 0, 0, 0, 0, 0, 0, 0, 0, 0, 0, 0, 0, 0, 0, 0, 0, 0, 0, 0, 0, 0, 0, 0, 0, 0, 0, 0, 0, 0, 0, 0, 0, 0, 0, 0, 0, 0, 0, 0, 0, 0, 0, 0, 0, 0, 0, 0, 0, 0, 0, 0, 0, 0, 0, 0, 0, 0, 0, 0, 0, 0, 0, 0, 0, 0, 0, 0, 0, 0, 0, 0, 0, 0, 0, 0, 0, 0, 0, 0, 0, 0, 0, 0, 0, 0, 0, 0, 0, 0, 0, 0, 0, 0, 0, 0, 0, 0, 0, 0, 0, 0, 0, 0, 0, 0, 0, 0, 0, 0, 0, 0, 0, 0, 0, 0, 0, 0, 0, 0, 0, 0, 0, 0, 0, 0, 0, 0, 0, 0, 0, 0, 0, 0, 0, 0, 0, 0, 0, 0, 0, 0, 0, 0, 0, 0, 0, 0, 0, 0, 0, 0, 0, 0, 0, 0, 0, 0, 0, 0, 0, 0, 0, 0, 0, 0, 0, 0, 0, 0, 0, 0, 0, 0, 0, 0, 0, 0, 0, 0, 0, 0, 0, 0, 0, 0, 0, 0, 0, 0, 0, 0, 0, 0, 0, 0, 0, 0, 0, 0, 0, 0, 0, 0, 0, 0, 0, 0, 0, 0, 0, 0, 0, 0, 0, 0, 0, 0, 0, 0, 0, 0, 0, 0, 0, 0, 0, 0, 0, 0, 0, 0, 0, 0, 0, 0, 0, 0, 0, 0, 0, 0, 0, 0, 0, 0, 0, 0, 0, 0, 0, 0, 0, 0, 0, 0, 0, 0, 0, 0, 0, 0, 0, 0, 0, 0, 0, 0, 0, 0, 0, 0, 0, 0, 0, 0, 0, 0, 0, 0, 0, 0, 0, 0, 0, 0, 0, 0, 0, 0, 0, 0, 0, 0, 0, 0, 0, 0, 0, 0, 0, 0, 0, 0, 0, 0, 0, 0, 0, 0, 0, 0, 0, 0, 0, 0, 0, 0, 0, 0, 0, 0, 0, 0, 0, 0, 0, 0, 0, 0, 0, 0, 0, 0, 0, 0, 0, 0, 0, 0, 0, 0, 0, 0, 0, 0, 0, 0, 0, 0, 0, 0, 0, 0, 0, 0, 0, 0, 0, 0, 0, 0, 0, 0, 0, 0, 0, 0, 0, 0, 0, 0, 0, 0, 0, 0, 0, 0, 0, 0, 0, 0, 0, 0, 0, 0, 0, 0, 0, 0, 0, 0, 0, 0, 0, 0, 0, 0, 0, 0, 0, 0, 0, 0, 0, 0, 0, 0, 0, 0, 0, 0, 0, 0, 0, 0, 0, 0, 0, 0, 0, 0, 0, 0, 0, 0, 0, 0, 0, 0, 0, 0, 0, 0, 0, 0, 0, 0, 0, 0, 0, 0, 0, 0, 0, 0, 0, 0, 0, 0, 0, 0, 0, 0, 0, 0, 0, 0, 0, 0, 0, 0, 0, 0, 0, 0, 0, 0, 0, 0, 0, 0, 0, 0, 0, 0, 0, 0, 0, 0, 0, 0, 0, 0, 0, 0, 0, 0, 0, 0, 0, 0, 0, 0, 0, 0, 0, 0, 0, 0, 0, 0, 0, 0, 0, 0, 0, 0, 0, 0, 0, 0, 0, 0, 0, 0, 0, 0, 0, 0, 0, 0, 0, 0, 0, 0, 0, 0, 0, 0, 0, 0, 0, 0, 0, 0, 0, 0, 0, 0, 0, 0, 0, 0, 0, 0, 0, 0, 0, 0, 0, 0, 0, 0, 0, 0, 0, 0, 0, 0, 0, 0, 0, 0, 0, 0, 0, 0, 0, 0, 0, 0, 0, 0, 0, 0, 0, 0, 0, 0, 0, 0, 0, 0, 0, 0, 0, 0, 0, 0, 0, 0, 0, 0, 0, 0, 0, 0, 0, 0, 0, 0, 0, 0, 0, 0, 0, 0, 0, 0, 0, 0, 0, 0, 0, 0, 0, 0, 0, 0, 0, 0, 0, 0, 0, 0, 0, 0, 0, 0, 0, 0, 0, 0, 0, 0, 0, 0, 0, 0, 0, 0, 0, 0, 0, 0, 0, 0, 0, 0, 0, 0, 0, 0, 0, 0, 0, 0, 0, 0, 0, 0, 0, 0, 0, 0, 0, 0, 0, 0, 0, 0, 0, 0, 0, 0, 0, 1])
me_mesh_009.materials.append(mat_material_009)
me_mesh_009.materials.append(mat_material_010)
me_mesh_009.use_remesh_preserve_volume = False
me_mesh_009.use_remesh_preserve_attributes = False
me_mesh_009.use_mirror_vertex_groups = False
me_mesh_009.update()

# ---- objects
ob_text_004 = bpy.data.objects.new('Text.004', me_mesh_009)

# ---- transforms, parenting, visibility, modifiers, constraints
ob_text_004.location = (-4.341, 6.329, 0.0)
ob_text_004.lineart.crease_threshold = 0.0

# ---- collection membership
col_collection_1.objects.link(ob_text_004)

# ---- scene / render settings (as saved in the file)
scene.frame_start = 1; scene.frame_end = 250; scene.frame_set(1)
scene.render.engine = 'BLENDER_EEVEE_NEXT'
scene.render.resolution_percentage = 50
scene.render.dither_intensity = 0.0
scene.cycles.use_denoising = False
scene.cycles.samples = 128
scene.cycles.sampling_pattern = 'TABULATED_SOBOL'
scene.cycles.light_sampling_threshold = 0.0
scene.cycles.use_adaptive_sampling = False
scene.cycles.use_light_tree = False
scene.cycles.blur_glossy = 0.0
scene.cycles.sample_clamp_indirect = 0.0
scene.view_settings.view_transform = 'Standard'
bpy.context.view_layer.update()

# ---- added for rendering (the .blend has no active camera and no usable light): camera, sun
cam_auto = bpy.data.cameras.new('AutoCamera')
cam_auto.lens = 50.0
cam_auto.sensor_width = 36.0
cam_auto.clip_end = 1000.0
ob_auto_camera = bpy.data.objects.new('AutoCamera', cam_auto)
scene.collection.objects.link(ob_auto_camera)
ob_auto_camera.location = (13.1067, -12.1239, 9.5557)
ob_auto_camera.rotation_euler = (1.09748, -7.21219e-08, 0.694738)
scene.camera = ob_auto_camera
light_auto_sun = bpy.data.lights.new('AutoSun', 'SUN')
light_auto_sun.energy = 3.0
light_auto_sun.angle = 0.0523599
ob_auto_sun = bpy.data.objects.new('AutoSun', light_auto_sun)
scene.collection.objects.link(ob_auto_sun)
ob_auto_sun.rotation_euler = (0.872665, 0.174533, 0.523599)
bpy.context.view_layer.update()
